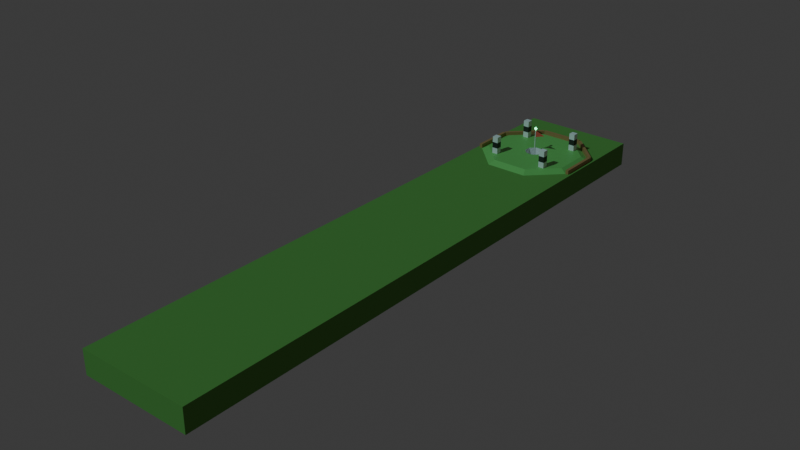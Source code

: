 # Source: level_01.blend  (saved by Blender 5.2.45; exported with 4.5.12 LTS)
import bpy
from mathutils import Matrix  # noqa: F401  (used for matrix-valued properties, if any)

bpy.ops.wm.read_factory_settings(use_empty=True)
scene = bpy.context.scene
scene.name = 'Scene'

# ---- collections
col_level = bpy.data.collections.new('Level'); scene.collection.children.link(col_level)
col_terrain = bpy.data.collections.new('Terrain'); col_level.children.link(col_terrain)
col_markers = bpy.data.collections.new('Markers'); col_level.children.link(col_markers)
col_obstacles = bpy.data.collections.new('Obstacles'); col_level.children.link(col_obstacles)
col_lighting = bpy.data.collections.new('Lighting'); col_level.children.link(col_lighting)
col_finisharea = bpy.data.collections.new('FinishArea'); col_level.children.link(col_finisharea)

# ---- materials (node trees are filled in below, after node groups)
mat_fairway = bpy.data.materials.new('Fairway')
mat_fairway.alpha_threshold = 0.0
mat_fairway.use_backface_culling_lightprobe_volume = False
mat_fairway.diffuse_color = (0.13, 0.36, 0.07, 1.0)
mat_fairway.roughness = 0.5
mat_fairway.line_color = (0.0, 0.0, 0.0, 1.0)
mat_fi_dark = bpy.data.materials.new('FI_Dark')
mat_fi_dark.diffuse_color = (0.15, 0.15, 0.18, 1.0)
mat_fi_glow = bpy.data.materials.new('FI_Glow')
mat_fi_glow.diffuse_color = (0.1, 1.0, 0.4, 1.0)
mat_fi_red = bpy.data.materials.new('FI_Red')
mat_fi_red.diffuse_color = (0.8, 0.1, 0.08, 1.0)
mat_fi_white = bpy.data.materials.new('FI_White')
mat_fi_white.diffuse_color = (0.9, 0.9, 0.9, 1.0)
mat_fi_green = bpy.data.materials.new('FI_Green')
mat_fi_green.diffuse_color = (0.2, 0.6, 0.15, 1.0)
mat_fi_wood = bpy.data.materials.new('FI_Wood')
mat_fi_wood.diffuse_color = (0.45, 0.25, 0.1, 1.0)
mat_fi_black = bpy.data.materials.new('FI_Black')
mat_fi_black.diffuse_color = (0.03, 0.03, 0.03, 1.0)

# ---- material node trees
mat_fairway.use_nodes = True; mat_fairway.node_tree.nodes.clear()
_N = mat_fairway.node_tree.nodes; _L = mat_fairway.node_tree.links
n0 = _N.new('ShaderNodeOutputMaterial'); n0.name = 'Material Output'; n0.location = (200, 100)
n1 = _N.new('ShaderNodeBsdfPrincipled'); n1.name = 'Principled BSDF'; n1.location = (-200, 100)
n1.inputs[0].default_value = (0.13, 0.36, 0.07, 1.0)
n1.inputs[2].default_value = 0.9
n1.inputs[10].default_value = 0.005
_L.new(n1.outputs[0], n0.inputs[0])
n0.is_active_output = True
mat_fi_dark.use_nodes = True; mat_fi_dark.node_tree.nodes.clear()
_N = mat_fi_dark.node_tree.nodes; _L = mat_fi_dark.node_tree.links
n0 = _N.new('ShaderNodeBsdfPrincipled'); n0.name = 'Principled BSDF'; n0.location = (-200, 100)
n0.inputs[0].default_value = (0.15, 0.15, 0.18, 1.0)
n0.inputs[10].default_value = 0.005
n1 = _N.new('ShaderNodeOutputMaterial'); n1.name = 'Material Output'; n1.location = (200, 100)
_L.new(n0.outputs[0], n1.inputs[0])
n1.is_active_output = True
mat_fi_glow.use_nodes = True; mat_fi_glow.node_tree.nodes.clear()
_N = mat_fi_glow.node_tree.nodes; _L = mat_fi_glow.node_tree.links
n0 = _N.new('ShaderNodeBsdfPrincipled'); n0.name = 'Principled BSDF'; n0.location = (-200, 100)
n0.inputs[0].default_value = (0.1, 1.0, 0.4, 1.0)
n0.inputs[10].default_value = 0.005
n0.inputs[27].default_value = (0.1, 1.0, 0.4, 1.0)
n0.inputs[28].default_value = 5.0
n1 = _N.new('ShaderNodeOutputMaterial'); n1.name = 'Material Output'; n1.location = (200, 100)
_L.new(n0.outputs[0], n1.inputs[0])
n1.is_active_output = True
mat_fi_red.use_nodes = True; mat_fi_red.node_tree.nodes.clear()
_N = mat_fi_red.node_tree.nodes; _L = mat_fi_red.node_tree.links
n0 = _N.new('ShaderNodeBsdfPrincipled'); n0.name = 'Principled BSDF'; n0.location = (-200, 100)
n0.inputs[0].default_value = (0.8, 0.1, 0.08, 1.0)
n0.inputs[10].default_value = 0.005
n1 = _N.new('ShaderNodeOutputMaterial'); n1.name = 'Material Output'; n1.location = (200, 100)
_L.new(n0.outputs[0], n1.inputs[0])
n1.is_active_output = True
mat_fi_white.use_nodes = True; mat_fi_white.node_tree.nodes.clear()
_N = mat_fi_white.node_tree.nodes; _L = mat_fi_white.node_tree.links
n0 = _N.new('ShaderNodeBsdfPrincipled'); n0.name = 'Principled BSDF'; n0.location = (-200, 100)
n0.inputs[0].default_value = (0.9, 0.9, 0.9, 1.0)
n0.inputs[10].default_value = 0.005
n1 = _N.new('ShaderNodeOutputMaterial'); n1.name = 'Material Output'; n1.location = (200, 100)
_L.new(n0.outputs[0], n1.inputs[0])
n1.is_active_output = True
mat_fi_green.use_nodes = True; mat_fi_green.node_tree.nodes.clear()
_N = mat_fi_green.node_tree.nodes; _L = mat_fi_green.node_tree.links
n0 = _N.new('ShaderNodeBsdfPrincipled'); n0.name = 'Principled BSDF'; n0.location = (-200, 100)
n0.inputs[0].default_value = (0.2, 0.6, 0.15, 1.0)
n0.inputs[10].default_value = 0.005
n1 = _N.new('ShaderNodeOutputMaterial'); n1.name = 'Material Output'; n1.location = (200, 100)
_L.new(n0.outputs[0], n1.inputs[0])
n1.is_active_output = True
mat_fi_wood.use_nodes = True; mat_fi_wood.node_tree.nodes.clear()
_N = mat_fi_wood.node_tree.nodes; _L = mat_fi_wood.node_tree.links
n0 = _N.new('ShaderNodeBsdfPrincipled'); n0.name = 'Principled BSDF'; n0.location = (-200, 100)
n0.inputs[0].default_value = (0.45, 0.25, 0.1, 1.0)
n0.inputs[10].default_value = 0.005
n1 = _N.new('ShaderNodeOutputMaterial'); n1.name = 'Material Output'; n1.location = (200, 100)
_L.new(n0.outputs[0], n1.inputs[0])
n1.is_active_output = True
mat_fi_black.use_nodes = True; mat_fi_black.node_tree.nodes.clear()
_N = mat_fi_black.node_tree.nodes; _L = mat_fi_black.node_tree.links
n0 = _N.new('ShaderNodeBsdfPrincipled'); n0.name = 'Principled BSDF'; n0.location = (-200, 100)
n0.inputs[0].default_value = (0.03, 0.03, 0.03, 1.0)
n0.inputs[10].default_value = 0.005
n1 = _N.new('ShaderNodeOutputMaterial'); n1.name = 'Material Output'; n1.location = (200, 100)
_L.new(n0.outputs[0], n1.inputs[0])
n1.is_active_output = True

# ---- world
world_world = bpy.data.worlds.new('World'); scene.world = world_world
world_world.use_nodes = True; world_world.node_tree.nodes.clear()
_N = world_world.node_tree.nodes; _L = world_world.node_tree.links
n0 = _N.new('ShaderNodeOutputWorld'); n0.name = 'World Output'; n0.location = (200, 100)
n1 = _N.new('ShaderNodeBackground'); n1.name = 'Background'; n1.location = (-200, 100)
n1.inputs[0].default_value = (0.05088, 0.05088, 0.05088, 1.0)
_L.new(n1.outputs[0], n0.inputs[0])
n0.is_active_output = True
world_world.color = (0.05088, 0.05088, 0.05088)
world_world.sun_shadow_jitter_overblur = 0.0

# ---- lights
light_point = bpy.data.lights.new('Point', 'SUN')
light_point.color = (0.6043, 1.0, 0.9975)
light_point.energy = 1.0

# ---- meshes
me_mainfloor = bpy.data.meshes.new('MainFloor')
me_mainfloor.from_pydata([(-25.0, -25.0, -1.0), (-4.252, 17.2, -0.3), (-25.0, -25.0, 1.0), (-25.0, 25.0, -1.0), (-4.252, 18.8, -0.3), (-25.0, 25.0, 1.0), (25.0, -25.0, -1.0), (4.252, 17.2, -0.3), (25.0, -25.0, 1.0), (25.0, 25.0, -1.0), (4.252, 18.8, -0.3), (25.0, 25.0, 1.0), (-4.252, 17.2, 1.0), (-4.252, 18.8, 1.0), (4.252, 17.2, 1.0), (4.252, 18.8, 1.0)], [], [(0, 2, 5, 3), (3, 5, 11, 9), (9, 11, 8, 6), (6, 8, 2, 0), (3, 9, 6, 0), (13, 5, 2, 8, 11, 15, 14, 12), (15, 11, 5, 13), (12, 1, 4, 13), (13, 4, 10, 15), (10, 7, 14, 15), (7, 1, 12, 14), (4, 1, 7, 10)])
me_mainfloor.materials.append(mat_fairway)
me_mainfloor.update()
me_flag_base = bpy.data.meshes.new('Flag_Base')
me_flag_base.from_pydata([(0.0, 0.6, -0.15), (0.0, 0.6, 0.15), (0.5196, 0.3, -0.15), (0.5196, 0.3, 0.15), (0.5196, -0.3, -0.15), (0.5196, -0.3, 0.15), (0.0, -0.6, -0.15), (0.0, -0.6, 0.15), (-0.5196, -0.3, -0.15), (-0.5196, -0.3, 0.15), (-0.5196, 0.3, -0.15), (-0.5196, 0.3, 0.15)], [], [(0, 1, 3, 2), (2, 3, 5, 4), (4, 5, 7, 6), (6, 7, 9, 8), (3, 1, 11, 9, 7, 5), (8, 9, 11, 10), (10, 11, 1, 0), (0, 2, 4, 6, 8, 10)])
me_flag_base.materials.append(mat_fi_dark)
me_flag_base.update()
me_flag_beacon = bpy.data.meshes.new('Flag_Beacon')
me_flag_beacon.from_pydata([(-0.175, -0.175, -0.175), (-0.175, -0.175, 0.175), (-0.175, 0.175, -0.175), (-0.175, 0.175, 0.175), (0.175, -0.175, -0.175), (0.175, -0.175, 0.175), (0.175, 0.175, -0.175), (0.175, 0.175, 0.175)], [], [(0, 1, 3, 2), (2, 3, 7, 6), (6, 7, 5, 4), (4, 5, 1, 0), (2, 6, 4, 0), (7, 3, 1, 5)])
me_flag_beacon.materials.append(mat_fi_glow)
me_flag_beacon.update()
me_flag_cloth = bpy.data.meshes.new('Flag_Cloth')
me_flag_cloth.from_pydata([(0.0, 0.0, 0.0), (1.8, 0.0, -0.6), (0.0, 0.0, -1.2)], [], [(0, 1, 2)])
me_flag_cloth.materials.append(mat_fi_red)
me_flag_cloth.update()
me_flag_pole = bpy.data.meshes.new('Flag_Pole')
me_flag_pole.from_pydata([(0.0, 0.08, -2.5), (0.0, 0.08, 4.3), (0.06928, 0.04, -2.5), (0.06928, 0.04, 4.3), (0.06928, -0.04, -2.5), (0.06928, -0.04, 4.3), (0.0, -0.08, -2.5), (0.0, -0.08, 4.3), (-0.06928, -0.04, -2.5), (-0.06928, -0.04, 4.3), (-0.06928, 0.04, -2.5), (-0.06928, 0.04, 4.3)], [], [(0, 1, 3, 2), (2, 3, 5, 4), (4, 5, 7, 6), (6, 7, 9, 8), (3, 1, 11, 9, 7, 5), (8, 9, 11, 10), (10, 11, 1, 0), (0, 2, 4, 6, 8, 10)])
me_flag_pole.materials.append(mat_fi_white)
me_flag_pole.update()
me_golf_green = bpy.data.meshes.new('Golf_Green')
me_golf_green.from_pydata([(4.25, 1.76, 0.0), (1.76, 4.25, 0.0), (-1.76, 4.25, 0.0), (-4.25, 1.76, 0.0), (-4.25, -1.76, 0.0), (-1.76, -4.25, 0.0), (1.76, -4.25, 0.0), (4.25, -1.76, 0.0), (3.696, 1.531, 0.3), (1.531, 3.696, 0.3), (-1.531, 3.696, 0.3), (-3.696, 1.531, 0.3), (-3.696, -1.531, 0.3), (-1.531, -3.696, 0.3), (1.531, -3.696, 0.3), (3.696, -1.531, 0.3), (0.75, 0.3107, 0.3), (0.3107, 0.75, 0.3), (-0.3107, 0.75, 0.3), (-0.75, 0.3107, 0.3), (-0.75, -0.3107, 0.3), (-0.3107, -0.75, 0.3), (0.3107, -0.75, 0.3), (0.75, -0.3107, 0.3), (0.75, 0.3107, -1.2), (0.3107, 0.75, -1.2), (-0.3107, 0.75, -1.2), (-0.75, 0.3107, -1.2), (-0.75, -0.3107, -1.2), (-0.3107, -0.75, -1.2), (0.3107, -0.75, -1.2), (0.75, -0.3107, -1.2)], [], [(0, 1, 9, 8), (1, 2, 10, 9), (2, 3, 11, 10), (3, 4, 12, 11), (4, 5, 13, 12), (5, 6, 14, 13), (6, 7, 15, 14), (7, 0, 8, 15), (8, 9, 17, 16), (9, 10, 18, 17), (10, 11, 19, 18), (11, 12, 20, 19), (12, 13, 21, 20), (13, 14, 22, 21), (14, 15, 23, 22), (15, 8, 16, 23), (16, 17, 25, 24), (17, 18, 26, 25), (18, 19, 27, 26), (19, 20, 28, 27), (20, 21, 29, 28), (21, 22, 30, 29), (22, 23, 31, 30), (23, 16, 24, 31), (24, 25, 26, 27, 28, 29, 30, 31)])
me_golf_green.polygons.foreach_set('material_index', [0, 0, 0, 0, 0, 0, 0, 0, 0, 0, 0, 0, 0, 0, 0, 0, 1, 1, 1, 1, 1, 1, 1, 1, 2])
me_golf_green.materials.append(mat_fi_green)
me_golf_green.materials.append(mat_fi_white)
me_golf_green.materials.append(mat_fi_dark)
me_golf_green.update()
me_golf_plank = bpy.data.meshes.new('Golf_Plank')
me_golf_plank.from_pydata([(-1.76, -0.125, -0.175), (-1.76, -0.125, 0.175), (-1.76, 0.125, -0.175), (-1.76, 0.125, 0.175), (1.76, -0.125, -0.175), (1.76, -0.125, 0.175), (1.76, 0.125, -0.175), (1.76, 0.125, 0.175)], [], [(0, 1, 3, 2), (2, 3, 7, 6), (6, 7, 5, 4), (4, 5, 1, 0), (2, 6, 4, 0), (7, 3, 1, 5)])
me_golf_plank.materials.append(mat_fi_wood)
me_golf_plank.update()
me_golf_plank_001 = bpy.data.meshes.new('Golf_Plank.001')
me_golf_plank_001.from_pydata([(-1.76, -0.125, -0.175), (-1.76, -0.125, 0.175), (-1.76, 0.125, -0.175), (-1.76, 0.125, 0.175), (1.76, -0.125, -0.175), (1.76, -0.125, 0.175), (1.76, 0.125, -0.175), (1.76, 0.125, 0.175)], [], [(0, 1, 3, 2), (2, 3, 7, 6), (6, 7, 5, 4), (4, 5, 1, 0), (2, 6, 4, 0), (7, 3, 1, 5)])
me_golf_plank_001.materials.append(mat_fi_wood)
me_golf_plank_001.update()
me_golf_plank_002 = bpy.data.meshes.new('Golf_Plank.002')
me_golf_plank_002.from_pydata([(-1.76, -0.125, -0.175), (-1.76, -0.125, 0.175), (-1.76, 0.125, -0.175), (-1.76, 0.125, 0.175), (1.76, -0.125, -0.175), (1.76, -0.125, 0.175), (1.76, 0.125, -0.175), (1.76, 0.125, 0.175)], [], [(0, 1, 3, 2), (2, 3, 7, 6), (6, 7, 5, 4), (4, 5, 1, 0), (2, 6, 4, 0), (7, 3, 1, 5)])
me_golf_plank_002.materials.append(mat_fi_wood)
me_golf_plank_002.update()
me_golf_plank_003 = bpy.data.meshes.new('Golf_Plank.003')
me_golf_plank_003.from_pydata([(-1.76, -0.125, -0.175), (-1.76, -0.125, 0.175), (-1.76, 0.125, -0.175), (-1.76, 0.125, 0.175), (1.76, -0.125, -0.175), (1.76, -0.125, 0.175), (1.76, 0.125, -0.175), (1.76, 0.125, 0.175)], [], [(0, 1, 3, 2), (2, 3, 7, 6), (6, 7, 5, 4), (4, 5, 1, 0), (2, 6, 4, 0), (7, 3, 1, 5)])
me_golf_plank_003.materials.append(mat_fi_wood)
me_golf_plank_003.update()
me_golf_plank_004 = bpy.data.meshes.new('Golf_Plank.004')
me_golf_plank_004.from_pydata([(-1.76, -0.125, -0.175), (-1.76, -0.125, 0.175), (-1.76, 0.125, -0.175), (-1.76, 0.125, 0.175), (1.76, -0.125, -0.175), (1.76, -0.125, 0.175), (1.76, 0.125, -0.175), (1.76, 0.125, 0.175)], [], [(0, 1, 3, 2), (2, 3, 7, 6), (6, 7, 5, 4), (4, 5, 1, 0), (2, 6, 4, 0), (7, 3, 1, 5)])
me_golf_plank_004.materials.append(mat_fi_wood)
me_golf_plank_004.update()
me_golf_postcube = bpy.data.meshes.new('Golf_PostCube')
me_golf_postcube.from_pydata([(-0.25, -0.25, -0.25), (-0.25, -0.25, 0.25), (-0.25, 0.25, -0.25), (-0.25, 0.25, 0.25), (0.25, -0.25, -0.25), (0.25, -0.25, 0.25), (0.25, 0.25, -0.25), (0.25, 0.25, 0.25)], [], [(0, 1, 3, 2), (2, 3, 7, 6), (6, 7, 5, 4), (4, 5, 1, 0), (2, 6, 4, 0), (7, 3, 1, 5)])
me_golf_postcube.materials.append(mat_fi_white)
me_golf_postcube.update()
me_golf_postcube_001 = bpy.data.meshes.new('Golf_PostCube.001')
me_golf_postcube_001.from_pydata([(-0.25, -0.25, -0.25), (-0.25, -0.25, 0.25), (-0.25, 0.25, -0.25), (-0.25, 0.25, 0.25), (0.25, -0.25, -0.25), (0.25, -0.25, 0.25), (0.25, 0.25, -0.25), (0.25, 0.25, 0.25)], [], [(0, 1, 3, 2), (2, 3, 7, 6), (6, 7, 5, 4), (4, 5, 1, 0), (2, 6, 4, 0), (7, 3, 1, 5)])
me_golf_postcube_001.materials.append(mat_fi_black)
me_golf_postcube_001.update()
me_golf_postcube_002 = bpy.data.meshes.new('Golf_PostCube.002')
me_golf_postcube_002.from_pydata([(-0.25, -0.25, -0.25), (-0.25, -0.25, 0.25), (-0.25, 0.25, -0.25), (-0.25, 0.25, 0.25), (0.25, -0.25, -0.25), (0.25, -0.25, 0.25), (0.25, 0.25, -0.25), (0.25, 0.25, 0.25)], [], [(0, 1, 3, 2), (2, 3, 7, 6), (6, 7, 5, 4), (4, 5, 1, 0), (2, 6, 4, 0), (7, 3, 1, 5)])
me_golf_postcube_002.materials.append(mat_fi_white)
me_golf_postcube_002.update()
me_golf_postcube_003 = bpy.data.meshes.new('Golf_PostCube.003')
me_golf_postcube_003.from_pydata([(-0.25, -0.25, -0.25), (-0.25, -0.25, 0.25), (-0.25, 0.25, -0.25), (-0.25, 0.25, 0.25), (0.25, -0.25, -0.25), (0.25, -0.25, 0.25), (0.25, 0.25, -0.25), (0.25, 0.25, 0.25)], [], [(0, 1, 3, 2), (2, 3, 7, 6), (6, 7, 5, 4), (4, 5, 1, 0), (2, 6, 4, 0), (7, 3, 1, 5)])
me_golf_postcube_003.materials.append(mat_fi_white)
me_golf_postcube_003.update()
me_golf_postcube_004 = bpy.data.meshes.new('Golf_PostCube.004')
me_golf_postcube_004.from_pydata([(-0.25, -0.25, -0.25), (-0.25, -0.25, 0.25), (-0.25, 0.25, -0.25), (-0.25, 0.25, 0.25), (0.25, -0.25, -0.25), (0.25, -0.25, 0.25), (0.25, 0.25, -0.25), (0.25, 0.25, 0.25)], [], [(0, 1, 3, 2), (2, 3, 7, 6), (6, 7, 5, 4), (4, 5, 1, 0), (2, 6, 4, 0), (7, 3, 1, 5)])
me_golf_postcube_004.materials.append(mat_fi_black)
me_golf_postcube_004.update()
me_golf_postcube_005 = bpy.data.meshes.new('Golf_PostCube.005')
me_golf_postcube_005.from_pydata([(-0.25, -0.25, -0.25), (-0.25, -0.25, 0.25), (-0.25, 0.25, -0.25), (-0.25, 0.25, 0.25), (0.25, -0.25, -0.25), (0.25, -0.25, 0.25), (0.25, 0.25, -0.25), (0.25, 0.25, 0.25)], [], [(0, 1, 3, 2), (2, 3, 7, 6), (6, 7, 5, 4), (4, 5, 1, 0), (2, 6, 4, 0), (7, 3, 1, 5)])
me_golf_postcube_005.materials.append(mat_fi_white)
me_golf_postcube_005.update()
me_golf_postcube_006 = bpy.data.meshes.new('Golf_PostCube.006')
me_golf_postcube_006.from_pydata([(-0.25, -0.25, -0.25), (-0.25, -0.25, 0.25), (-0.25, 0.25, -0.25), (-0.25, 0.25, 0.25), (0.25, -0.25, -0.25), (0.25, -0.25, 0.25), (0.25, 0.25, -0.25), (0.25, 0.25, 0.25)], [], [(0, 1, 3, 2), (2, 3, 7, 6), (6, 7, 5, 4), (4, 5, 1, 0), (2, 6, 4, 0), (7, 3, 1, 5)])
me_golf_postcube_006.materials.append(mat_fi_white)
me_golf_postcube_006.update()
me_golf_postcube_007 = bpy.data.meshes.new('Golf_PostCube.007')
me_golf_postcube_007.from_pydata([(-0.25, -0.25, -0.25), (-0.25, -0.25, 0.25), (-0.25, 0.25, -0.25), (-0.25, 0.25, 0.25), (0.25, -0.25, -0.25), (0.25, -0.25, 0.25), (0.25, 0.25, -0.25), (0.25, 0.25, 0.25)], [], [(0, 1, 3, 2), (2, 3, 7, 6), (6, 7, 5, 4), (4, 5, 1, 0), (2, 6, 4, 0), (7, 3, 1, 5)])
me_golf_postcube_007.materials.append(mat_fi_black)
me_golf_postcube_007.update()
me_golf_postcube_008 = bpy.data.meshes.new('Golf_PostCube.008')
me_golf_postcube_008.from_pydata([(-0.25, -0.25, -0.25), (-0.25, -0.25, 0.25), (-0.25, 0.25, -0.25), (-0.25, 0.25, 0.25), (0.25, -0.25, -0.25), (0.25, -0.25, 0.25), (0.25, 0.25, -0.25), (0.25, 0.25, 0.25)], [], [(0, 1, 3, 2), (2, 3, 7, 6), (6, 7, 5, 4), (4, 5, 1, 0), (2, 6, 4, 0), (7, 3, 1, 5)])
me_golf_postcube_008.materials.append(mat_fi_white)
me_golf_postcube_008.update()
me_golf_postcube_009 = bpy.data.meshes.new('Golf_PostCube.009')
me_golf_postcube_009.from_pydata([(-0.25, -0.25, -0.25), (-0.25, -0.25, 0.25), (-0.25, 0.25, -0.25), (-0.25, 0.25, 0.25), (0.25, -0.25, -0.25), (0.25, -0.25, 0.25), (0.25, 0.25, -0.25), (0.25, 0.25, 0.25)], [], [(0, 1, 3, 2), (2, 3, 7, 6), (6, 7, 5, 4), (4, 5, 1, 0), (2, 6, 4, 0), (7, 3, 1, 5)])
me_golf_postcube_009.materials.append(mat_fi_white)
me_golf_postcube_009.update()
me_golf_postcube_010 = bpy.data.meshes.new('Golf_PostCube.010')
me_golf_postcube_010.from_pydata([(-0.25, -0.25, -0.25), (-0.25, -0.25, 0.25), (-0.25, 0.25, -0.25), (-0.25, 0.25, 0.25), (0.25, -0.25, -0.25), (0.25, -0.25, 0.25), (0.25, 0.25, -0.25), (0.25, 0.25, 0.25)], [], [(0, 1, 3, 2), (2, 3, 7, 6), (6, 7, 5, 4), (4, 5, 1, 0), (2, 6, 4, 0), (7, 3, 1, 5)])
me_golf_postcube_010.materials.append(mat_fi_black)
me_golf_postcube_010.update()
me_golf_postcube_011 = bpy.data.meshes.new('Golf_PostCube.011')
me_golf_postcube_011.from_pydata([(-0.25, -0.25, -0.25), (-0.25, -0.25, 0.25), (-0.25, 0.25, -0.25), (-0.25, 0.25, 0.25), (0.25, -0.25, -0.25), (0.25, -0.25, 0.25), (0.25, 0.25, -0.25), (0.25, 0.25, 0.25)], [], [(0, 1, 3, 2), (2, 3, 7, 6), (6, 7, 5, 4), (4, 5, 1, 0), (2, 6, 4, 0), (7, 3, 1, 5)])
me_golf_postcube_011.materials.append(mat_fi_white)
me_golf_postcube_011.update()

# ---- objects
ob_mainfloor = bpy.data.objects.new('MainFloor', me_mainfloor)
ob_spawn = bpy.data.objects.new('Spawn', None)
ob_cubepile = bpy.data.objects.new('CubePile', None)
ob_spinner = bpy.data.objects.new('Spinner', None)
ob_sun = bpy.data.objects.new('Sun', light_point)
ob_golffinish = bpy.data.objects.new('GolfFinish', None)
ob_flag = bpy.data.objects.new('Flag', None)
ob_flag_base = bpy.data.objects.new('Flag_Base', me_flag_base)
ob_flag_beacon = bpy.data.objects.new('Flag_Beacon', me_flag_beacon)
ob_flag_cloth = bpy.data.objects.new('Flag_Cloth', me_flag_cloth)
ob_flag_pole = bpy.data.objects.new('Flag_Pole', me_flag_pole)
ob_golf_green = bpy.data.objects.new('Golf_Green', me_golf_green)
ob_golf_plank = bpy.data.objects.new('Golf_Plank', me_golf_plank)
ob_golf_plank_001 = bpy.data.objects.new('Golf_Plank.001', me_golf_plank_001)
ob_golf_plank_002 = bpy.data.objects.new('Golf_Plank.002', me_golf_plank_002)
ob_golf_plank_003 = bpy.data.objects.new('Golf_Plank.003', me_golf_plank_003)
ob_golf_plank_004 = bpy.data.objects.new('Golf_Plank.004', me_golf_plank_004)
ob_golf_postcube = bpy.data.objects.new('Golf_PostCube', me_golf_postcube)
ob_golf_postcube_001 = bpy.data.objects.new('Golf_PostCube.001', me_golf_postcube_001)
ob_golf_postcube_002 = bpy.data.objects.new('Golf_PostCube.002', me_golf_postcube_002)
ob_golf_postcube_003 = bpy.data.objects.new('Golf_PostCube.003', me_golf_postcube_003)
ob_golf_postcube_004 = bpy.data.objects.new('Golf_PostCube.004', me_golf_postcube_004)
ob_golf_postcube_005 = bpy.data.objects.new('Golf_PostCube.005', me_golf_postcube_005)
ob_golf_postcube_006 = bpy.data.objects.new('Golf_PostCube.006', me_golf_postcube_006)
ob_golf_postcube_007 = bpy.data.objects.new('Golf_PostCube.007', me_golf_postcube_007)
ob_golf_postcube_008 = bpy.data.objects.new('Golf_PostCube.008', me_golf_postcube_008)
ob_golf_postcube_009 = bpy.data.objects.new('Golf_PostCube.009', me_golf_postcube_009)
ob_golf_postcube_010 = bpy.data.objects.new('Golf_PostCube.010', me_golf_postcube_010)
ob_golf_postcube_011 = bpy.data.objects.new('Golf_PostCube.011', me_golf_postcube_011)

# ---- transforms, parenting, visibility, modifiers, constraints
ob_mainfloor.location = (0.0, 22.0, -1.5)
ob_mainfloor.scale = (0.1882, 1.0, 1.0)
ob_mainfloor.lock_rotations_4d = False
ob_mainfloor.empty_display_type = 'ARROWS'
ob_mainfloor.lineart.crease_threshold = 0.0
ob_spawn.location = (0.0, 0.0, 0.5)
ob_cubepile.location = (0.0, 9.68, 0.62)
ob_cubepile.scale = (4.7, 4.7, 1.0)
ob_cubepile.empty_display_type = 'CUBE'
ob_spinner.location = (0.0, 21.0, 0.01523)
ob_spinner.scale = (4.7, 0.5, 0.4)
ob_spinner.empty_display_type = 'CUBE'
ob_sun.location = (4.729, 21.61, 0.0)
ob_sun.rotation_euler = (0.733, -0.2094, 0.0)
ob_golffinish.location = (0.0, 40.0, -0.5)
ob_flag.parent = ob_golffinish
ob_flag.location = (0.0, 0.0, -1.2)
ob_flag.scale = (0.5, 0.5, 0.5)
ob_flag_base.parent = ob_flag
ob_flag_base.location = (0.0, 0.0, 0.15)
ob_flag_beacon.parent = ob_flag
ob_flag_beacon.location = (0.0, 0.0, 7.15)
ob_flag_beacon.rotation_euler = (0.7854, 0.6109, 0.0)
ob_flag_cloth.parent = ob_flag
ob_flag_cloth.location = (0.0, 0.0, 6.8)
ob_flag_pole.parent = ob_flag
ob_flag_pole.location = (0.0, 0.0, 2.6)
ob_golf_green.parent = ob_golffinish
ob_golf_green.location = (0.0, 0.0, 0.0)
ob_golf_plank.parent = ob_golffinish
ob_golf_plank.location = (3.09, 3.09, 0.175)
ob_golf_plank.rotation_euler = (0.0, 0.0, 2.356)
ob_golf_plank_001.parent = ob_golffinish
ob_golf_plank_001.location = (2.676e-16, 4.37, 0.175)
ob_golf_plank_001.rotation_euler = (0.0, 0.0, 3.142)
ob_golf_plank_002.parent = ob_golffinish
ob_golf_plank_002.location = (-3.09, 3.09, 0.175)
ob_golf_plank_002.rotation_euler = (0.0, 0.0, 3.927)
ob_golf_plank_003.parent = ob_golffinish
ob_golf_plank_003.location = (-4.37, 5.352e-16, 0.175)
ob_golf_plank_003.rotation_euler = (0.0, 0.0, 4.712)
ob_golf_plank_004.parent = ob_golffinish
ob_golf_plank_004.location = (4.37, -1.07e-15, 0.175)
ob_golf_plank_004.rotation_euler = (0.0, 0.0, 7.854)
ob_golf_postcube.parent = ob_golffinish
ob_golf_postcube.location = (2.333, 2.333, 0.55)
ob_golf_postcube_001.parent = ob_golffinish
ob_golf_postcube_001.location = (2.333, 2.333, 1.05)
ob_golf_postcube_002.parent = ob_golffinish
ob_golf_postcube_002.location = (2.333, 2.333, 1.55)
ob_golf_postcube_003.parent = ob_golffinish
ob_golf_postcube_003.location = (-2.333, 2.333, 0.55)
ob_golf_postcube_004.parent = ob_golffinish
ob_golf_postcube_004.location = (-2.333, 2.333, 1.05)
ob_golf_postcube_005.parent = ob_golffinish
ob_golf_postcube_005.location = (-2.333, 2.333, 1.55)
ob_golf_postcube_006.parent = ob_golffinish
ob_golf_postcube_006.location = (-2.333, -2.333, 0.55)
ob_golf_postcube_007.parent = ob_golffinish
ob_golf_postcube_007.location = (-2.333, -2.333, 1.05)
ob_golf_postcube_008.parent = ob_golffinish
ob_golf_postcube_008.location = (-2.333, -2.333, 1.55)
ob_golf_postcube_009.parent = ob_golffinish
ob_golf_postcube_009.location = (2.333, -2.333, 0.55)
ob_golf_postcube_010.parent = ob_golffinish
ob_golf_postcube_010.location = (2.333, -2.333, 1.05)
ob_golf_postcube_011.parent = ob_golffinish
ob_golf_postcube_011.location = (2.333, -2.333, 1.55)

# ---- collection membership
col_terrain.objects.link(ob_mainfloor)
col_markers.objects.link(ob_spawn)
col_obstacles.objects.link(ob_cubepile)
col_obstacles.objects.link(ob_spinner)
col_lighting.objects.link(ob_sun)
col_finisharea.objects.link(ob_golffinish)
col_finisharea.objects.link(ob_flag)
col_finisharea.objects.link(ob_flag_base)
col_finisharea.objects.link(ob_flag_beacon)
col_finisharea.objects.link(ob_flag_cloth)
col_finisharea.objects.link(ob_flag_pole)
col_finisharea.objects.link(ob_golf_green)
col_finisharea.objects.link(ob_golf_plank)
col_finisharea.objects.link(ob_golf_plank_001)
col_finisharea.objects.link(ob_golf_plank_002)
col_finisharea.objects.link(ob_golf_plank_003)
col_finisharea.objects.link(ob_golf_plank_004)
col_finisharea.objects.link(ob_golf_postcube)
col_finisharea.objects.link(ob_golf_postcube_001)
col_finisharea.objects.link(ob_golf_postcube_002)
col_finisharea.objects.link(ob_golf_postcube_003)
col_finisharea.objects.link(ob_golf_postcube_004)
col_finisharea.objects.link(ob_golf_postcube_005)
col_finisharea.objects.link(ob_golf_postcube_006)
col_finisharea.objects.link(ob_golf_postcube_007)
col_finisharea.objects.link(ob_golf_postcube_008)
col_finisharea.objects.link(ob_golf_postcube_009)
col_finisharea.objects.link(ob_golf_postcube_010)
col_finisharea.objects.link(ob_golf_postcube_011)

# ---- scene / render settings (as saved in the file)
scene.frame_start = 1; scene.frame_end = 250; scene.frame_set(1)
scene.render.engine = 'BLENDER_EEVEE_NEXT'
scene.render.bake_bias = 0.0
scene.render.bake_samples = 0
scene.render.compositor_device = 'GPU'
scene.eevee.use_volume_custom_range = False
scene.eevee.fast_gi_thickness_near = 0.1
scene.eevee.fast_gi_thickness_far = 0.0
scene.eevee.ray_tracing_options.screen_trace_thickness = 0.1
bpy.context.view_layer.update()

# ---- added for rendering (the .blend has no active camera): camera
cam_auto = bpy.data.cameras.new('AutoCamera')
cam_auto.lens = 50.0
cam_auto.sensor_width = 36.0
cam_auto.clip_end = 1000.0
ob_auto_camera = bpy.data.objects.new('AutoCamera', cam_auto)
scene.collection.objects.link(ob_auto_camera)
ob_auto_camera.location = (47.259, -34.7108, 37.5705)
ob_auto_camera.rotation_euler = (1.09748, -7.21219e-08, 0.694738)
scene.camera = ob_auto_camera
bpy.context.view_layer.update()

